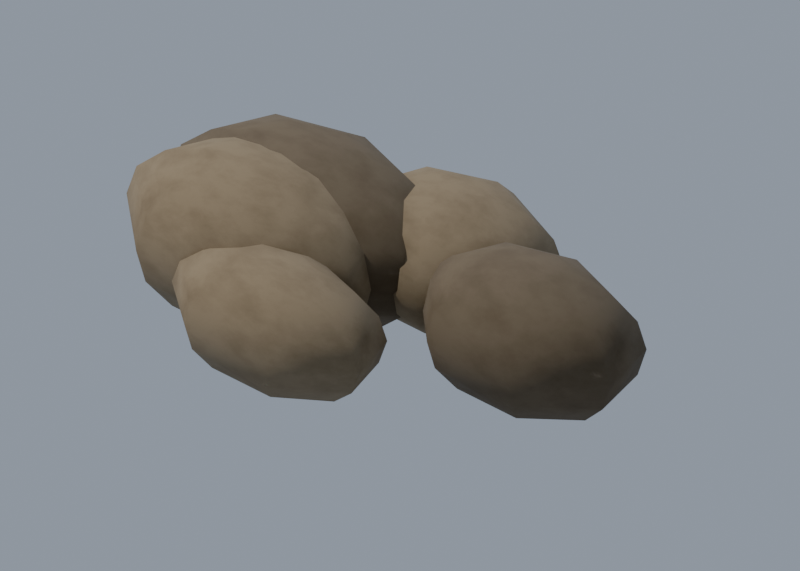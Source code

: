 # Source: prop.rocks.blend  (saved by Blender 5.2.45; exported with 4.5.12 LTS)
import bpy
from mathutils import Matrix  # noqa: F401  (used for matrix-valued properties, if any)

bpy.ops.wm.read_factory_settings(use_empty=True)
scene = bpy.context.scene
scene.name = 'Scene'

# ---- materials (node trees are filled in below, after node groups)
mat_rock = bpy.data.materials.new('rock')
mat_rock_dark = bpy.data.materials.new('rock_dark')

# ---- node groups
ng_fc_grime = bpy.data.node_groups.new('fc_grime', 'ShaderNodeTree')
_s = ng_fc_grime.interface.new_socket(name='Color', in_out='OUTPUT', socket_type='NodeSocketColor')
_s = ng_fc_grime.interface.new_socket(name='Color', in_out='INPUT', socket_type='NodeSocketColor')
_s = ng_fc_grime.interface.new_socket(name='Grime', in_out='INPUT', socket_type='NodeSocketFloat')
_s = ng_fc_grime.interface.new_socket(name='Char', in_out='INPUT', socket_type='NodeSocketFloat')
_N = ng_fc_grime.nodes; _L = ng_fc_grime.links
n0 = _N.new('NodeGroupInput'); n0.name = 'Group Input'; n0.location = (0, 0)
n1 = _N.new('NodeGroupOutput'); n1.name = 'Group Output'; n1.location = (0, 0)
n2 = _N.new('ShaderNodeTexCoord'); n2.name = 'Texture Coordinate'; n2.location = (0, 0)
n3 = _N.new('ShaderNodeTexNoise'); n3.name = 'Noise Texture'; n3.location = (0, 0)
n3.width = 160
n3.inputs[2].default_value = 7.0
n3.inputs[3].default_value = 6.0
n3.inputs[4].default_value = 0.62
n4 = _N.new('ShaderNodeValToRGB'); n4.name = 'Color Ramp'; n4.location = (0, 0)
while len(n4.color_ramp.elements) > 1: n4.color_ramp.elements.remove(n4.color_ramp.elements[-1])
n4.color_ramp.elements[0].position = 0.42; n4.color_ramp.elements[0].color = (0.0, 0.0, 0.0, 1.0)
_e = n4.color_ramp.elements.new(0.75); _e.color = (1.0, 1.0, 1.0, 1.0)
n5 = _N.new('ShaderNodeAmbientOcclusion'); n5.name = 'Ambient Occlusion'; n5.location = (0, 0)
n5.samples = 8
n5.inputs[1].default_value = 0.12
n6 = _N.new('ShaderNodeMix'); n6.name = 'Mix'; n6.location = (0, 0)
n6.data_type = 'RGBA'
n6.blend_type = 'MULTIPLY'
n6.inputs[7].default_value = (0.55, 0.5, 0.44, 1.0)
n7 = _N.new('ShaderNodeMath'); n7.name = 'Math'; n7.location = (0, 0)
n7.operation = 'MULTIPLY'
n8 = _N.new('ShaderNodeMix'); n8.name = 'Mix.001'; n8.location = (0, 0)
n8.data_type = 'RGBA'
n8.blend_type = 'MULTIPLY'
n8.inputs[0].default_value = 0.38
n9 = _N.new('ShaderNodeMix'); n9.name = 'Mix.002'; n9.location = (0, 0)
n9.data_type = 'RGBA'
n9.inputs[7].default_value = (0.018, 0.016, 0.014, 1.0)
n10 = _N.new('ShaderNodeMath'); n10.name = 'Math.001'; n10.location = (0, 0)
n10.operation = 'MULTIPLY'
n10.inputs[2].default_value = 0.0
n11 = _N.new('ShaderNodeMath'); n11.name = 'Math.002'; n11.location = (0, 0)
n11.operation = 'MULTIPLY'
n11.inputs[1].default_value = 0.15
n12 = _N.new('ShaderNodeMath'); n12.name = 'Math.003'; n12.location = (0, 0)
n12.operation = 'MULTIPLY_ADD'
n12.inputs[1].default_value = 0.85
_L.new(n2.outputs[3], n3.inputs[0])
_L.new(n3.outputs[0], n4.inputs[0])
_L.new(n0.outputs[0], n6.inputs[6])
_L.new(n4.outputs[0], n7.inputs[0])
_L.new(n0.outputs[1], n7.inputs[1])
_L.new(n7.outputs[0], n6.inputs[0])
_L.new(n6.outputs[2], n8.inputs[6])
_L.new(n5.outputs[1], n8.inputs[7])
_L.new(n8.outputs[2], n9.inputs[6])
_L.new(n0.outputs[2], n11.inputs[0])
_L.new(n11.outputs[0], n10.inputs[0])
_L.new(n4.outputs[0], n10.inputs[1])
_L.new(n0.outputs[2], n12.inputs[0])
_L.new(n10.outputs[0], n12.inputs[2])
_L.new(n12.outputs[0], n9.inputs[0])
_L.new(n9.outputs[2], n1.inputs[0])
n1.is_active_output = True

# ---- material node trees
mat_rock.use_nodes = True; mat_rock.node_tree.nodes.clear()
_N = mat_rock.node_tree.nodes; _L = mat_rock.node_tree.links
n0 = _N.new('ShaderNodeBsdfPrincipled'); n0.name = 'Principled BSDF'; n0.location = (-200, 100)
n0.inputs[2].default_value = 0.95
n0.inputs[10].default_value = 0.005
n1 = _N.new('ShaderNodeOutputMaterial'); n1.name = 'Material Output'; n1.location = (200, 100)
n2 = _N.new('ShaderNodeGroup'); n2.name = 'Group'; n2.location = (0, 0)
n2.node_tree = ng_fc_grime
n2.inputs[0].default_value = (0.2542, 0.1946, 0.1221, 1.0)
n2.inputs[1].default_value = 0.6
n2.inputs[2].default_value = 0.0
_L.new(n0.outputs[0], n1.inputs[0])
_L.new(n2.outputs[0], n0.inputs[0])
n1.is_active_output = True
mat_rock_dark.use_nodes = True; mat_rock_dark.node_tree.nodes.clear()
_N = mat_rock_dark.node_tree.nodes; _L = mat_rock_dark.node_tree.links
n0 = _N.new('ShaderNodeBsdfPrincipled'); n0.name = 'Principled BSDF'; n0.location = (-200, 100)
n0.inputs[2].default_value = 0.95
n0.inputs[10].default_value = 0.005
n1 = _N.new('ShaderNodeOutputMaterial'); n1.name = 'Material Output'; n1.location = (200, 100)
n2 = _N.new('ShaderNodeGroup'); n2.name = 'Group'; n2.location = (0, 0)
n2.node_tree = ng_fc_grime
n2.inputs[0].default_value = (0.147, 0.1119, 0.07227, 1.0)
n2.inputs[1].default_value = 0.6
n2.inputs[2].default_value = 0.0
_L.new(n0.outputs[0], n1.inputs[0])
_L.new(n2.outputs[0], n0.inputs[0])
n1.is_active_output = True

# ---- world
world_fc_world = bpy.data.worlds.new('fc_world'); scene.world = world_fc_world
world_fc_world.use_nodes = True; world_fc_world.node_tree.nodes.clear()
_N = world_fc_world.node_tree.nodes; _L = world_fc_world.node_tree.links
n0 = _N.new('ShaderNodeBackground'); n0.name = 'Background'; n0.location = (-200, 100)
n0.inputs[0].default_value = (0.52, 0.6, 0.72, 1.0)
n0.inputs[1].default_value = 0.8
n1 = _N.new('ShaderNodeOutputWorld'); n1.name = 'World Output'; n1.location = (200, 100)
_L.new(n0.outputs[0], n1.inputs[0])
n1.is_active_output = True

# ---- cameras
cam_fc_camera = bpy.data.cameras.new('fc_camera')
cam_fc_camera.type = 'ORTHO'
cam_fc_camera.sensor_fit = 'HORIZONTAL'
cam_fc_camera.clip_end = 400.0
cam_fc_camera.ortho_scale = 2.475
cam_fc_camera.shift_y = 0.05357

# ---- lights
light_fc_sun = bpy.data.lights.new('fc_sun', 'SUN')
light_fc_sun.color = (1.0, 0.95, 0.86)
light_fc_sun.angle = 0.05236
light_fc_sun.energy = 3.3
light_fc_rim = bpy.data.lights.new('fc_rim', 'SUN')
light_fc_rim.color = (0.8, 0.88, 1.0)
light_fc_rim.use_shadow = False
light_fc_rim.energy = 1.1

# ---- meshes
me_fc_ground = bpy.data.meshes.new('fc_ground')
me_fc_ground.from_pydata([(-20.0, -20.0, 0.0), (20.0, -20.0, 0.0), (-20.0, 20.0, 0.0), (20.0, 20.0, 0.0)], [], [(0, 1, 3, 2)])
me_fc_ground.update()
me_rock_0 = bpy.data.meshes.new('rock_0')
me_rock_0.from_pydata([(0.0, 0.0, 0.3096), (0.0, 0.1185, 0.2861), (0.0, 0.2861, 0.1185), (0.0, 0.2861, -0.1185), (0.0, 0.1185, -0.2861), (0.0, 0.0, -0.3096), (0.09264, 0.07388, 0.2861), (0.1712, 0.1365, 0.2189), (0.2237, 0.1784, 0.1185), (0.2421, 0.1931, 0.0), (0.2237, 0.1784, -0.1185), (0.1712, 0.1365, -0.2189), (0.09264, 0.07388, -0.2861), (0.1155, -0.02637, 0.2861), (0.2135, -0.04872, 0.2189), (0.2789, -0.06366, 0.1185), (0.3019, -0.0689, 0.0), (0.2789, -0.06366, -0.1185), (0.2135, -0.04872, -0.2189), (0.1155, -0.02637, -0.2861), (0.05141, -0.1068, 0.2861), (0.095, -0.1973, 0.2189), (0.1241, -0.2577, 0.1185), (0.1343, -0.279, 0.0), (0.1241, -0.2577, -0.1185), (0.095, -0.1973, -0.2189), (0.05141, -0.1068, -0.2861), (-0.05141, -0.1068, 0.2861), (-0.095, -0.1973, 0.2189), (-0.1241, -0.2577, 0.1185), (-0.1343, -0.279, 0.0), (-0.1241, -0.2577, -0.1185), (-0.095, -0.1973, -0.2189), (-0.05141, -0.1068, -0.2861), (-0.1155, -0.02637, 0.2861), (-0.2135, -0.04872, 0.2189), (-0.2789, -0.06366, 0.1185), (-0.3019, -0.0689, 0.0), (-0.2789, -0.06366, -0.1185), (-0.2135, -0.04872, -0.2189), (-0.1155, -0.02637, -0.2861), (-0.09264, 0.07388, 0.2861), (-0.1712, 0.1365, 0.2189), (-0.2237, 0.1784, 0.1185), (-0.2421, 0.1931, 0.0), (-0.2237, 0.1784, -0.1185), (-0.1712, 0.1365, -0.2189), (-0.09264, 0.07388, -0.2861), (1.49e-08, 0.2189, 0.2189), (1.49e-08, 0.3096, 0.0), (1.49e-08, 0.2189, -0.2189)], [], [(5, 4, 12), (50, 3, 10, 11), (49, 2, 8, 9), (48, 1, 6, 7), (4, 50, 11, 12), (3, 49, 9, 10), (2, 48, 7, 8), (1, 0, 6), (12, 11, 18, 19), (10, 9, 16, 17), (8, 7, 14, 15), (6, 0, 13), (5, 12, 19), (11, 10, 17, 18), (9, 8, 15, 16), (7, 6, 13, 14), (17, 16, 23, 24), (15, 14, 21, 22), (13, 0, 20), (5, 19, 26), (18, 17, 24, 25), (16, 15, 22, 23), (14, 13, 20, 21), (19, 18, 25, 26), (5, 26, 33), (25, 24, 31, 32), (23, 22, 29, 30), (21, 20, 27, 28), (26, 25, 32, 33), (24, 23, 30, 31), (22, 21, 28, 29), (20, 0, 27), (30, 29, 36, 37), (28, 27, 34, 35), (33, 32, 39, 40), (31, 30, 37, 38), (29, 28, 35, 36), (27, 0, 34), (5, 33, 40), (32, 31, 38, 39), (40, 39, 46, 47), (38, 37, 44, 45), (36, 35, 42, 43), (34, 0, 41), (5, 40, 47), (39, 38, 45, 46), (37, 36, 43, 44), (35, 34, 41, 42), (43, 42, 48, 2), (41, 0, 1), (5, 47, 4), (46, 45, 3, 50), (44, 43, 2, 49), (42, 41, 1, 48), (47, 46, 50, 4), (45, 44, 49, 3)])
me_rock_0.polygons.foreach_set('use_smooth', [True] * 56)
me_rock_0.materials.append(mat_rock)
me_rock_0.update()
me_rock_1 = bpy.data.meshes.new('rock_1')
me_rock_1.from_pydata([(0.0, 0.0, 0.4315), (0.0, 0.1651, 0.3987), (0.0, 0.3051, 0.3051), (0.0, 0.3051, -0.3051), (0.0, 0.1651, -0.3987), (0.0, 0.0, -0.4315), (0.1291, 0.103, 0.3987), (0.2386, 0.1902, 0.3051), (0.3117, 0.2486, 0.1651), (0.3374, 0.2691, 0.0), (0.3117, 0.2486, -0.1651), (0.2386, 0.1902, -0.3051), (0.1291, 0.103, -0.3987), (0.161, -0.03675, 0.3987), (0.2975, -0.0679, 0.3051), (0.3887, -0.08871, 0.1651), (0.4207, -0.09602, 0.0), (0.3887, -0.08871, -0.1651), (0.2975, -0.0679, -0.3051), (0.161, -0.03675, -0.3987), (0.07165, -0.1488, 0.3987), (0.1324, -0.2749, 0.3051), (0.173, -0.3592, 0.1651), (0.1872, -0.3888, 0.0), (0.173, -0.3592, -0.1651), (0.1324, -0.2749, -0.3051), (0.07165, -0.1488, -0.3987), (-0.07165, -0.1488, 0.3987), (-0.1324, -0.2749, 0.3051), (-0.173, -0.3592, 0.1651), (-0.1872, -0.3888, 0.0), (-0.173, -0.3592, -0.1651), (-0.1324, -0.2749, -0.3051), (-0.07165, -0.1488, -0.3987), (-0.161, -0.03675, 0.3987), (-0.2975, -0.0679, 0.3051), (-0.3887, -0.08871, 0.1651), (-0.4207, -0.09602, 0.0), (-0.3887, -0.08871, -0.1651), (-0.2975, -0.0679, -0.3051), (-0.161, -0.03675, -0.3987), (-0.1291, 0.103, 0.3987), (-0.2386, 0.1902, 0.3051), (-0.3117, 0.2486, 0.1651), (-0.3374, 0.2691, 0.0), (-0.3117, 0.2486, -0.1651), (-0.2386, 0.1902, -0.3051), (-0.1291, 0.103, -0.3987), (2.98e-08, 0.3987, 0.1651), (5.96e-08, 0.4315, 0.0), (2.98e-08, 0.3987, -0.1651)], [], [(5, 4, 12), (3, 50, 10, 11), (49, 48, 8, 9), (2, 1, 6, 7), (4, 3, 11, 12), (50, 49, 9, 10), (48, 2, 7, 8), (1, 0, 6), (12, 11, 18, 19), (10, 9, 16, 17), (8, 7, 14, 15), (6, 0, 13), (5, 12, 19), (11, 10, 17, 18), (9, 8, 15, 16), (7, 6, 13, 14), (17, 16, 23, 24), (15, 14, 21, 22), (13, 0, 20), (5, 19, 26), (18, 17, 24, 25), (16, 15, 22, 23), (14, 13, 20, 21), (19, 18, 25, 26), (5, 26, 33), (25, 24, 31, 32), (23, 22, 29, 30), (21, 20, 27, 28), (26, 25, 32, 33), (24, 23, 30, 31), (22, 21, 28, 29), (20, 0, 27), (30, 29, 36, 37), (28, 27, 34, 35), (33, 32, 39, 40), (31, 30, 37, 38), (29, 28, 35, 36), (27, 0, 34), (5, 33, 40), (32, 31, 38, 39), (40, 39, 46, 47), (38, 37, 44, 45), (36, 35, 42, 43), (34, 0, 41), (5, 40, 47), (39, 38, 45, 46), (37, 36, 43, 44), (35, 34, 41, 42), (43, 42, 2, 48), (41, 0, 1), (5, 47, 4), (46, 45, 50, 3), (44, 43, 48, 49), (42, 41, 1, 2), (47, 46, 3, 4), (45, 44, 49, 50)])
me_rock_1.polygons.foreach_set('use_smooth', [True] * 56)
me_rock_1.materials.append(mat_rock_dark)
me_rock_1.update()
me_rock_2 = bpy.data.meshes.new('rock_2')
me_rock_2.from_pydata([(0.0, 0.0, 0.377), (0.0, 0.1443, 0.3483), (0.0, 0.2666, 0.2666), (0.0, 0.3483, 0.1443), (0.0, 0.3483, -0.1443), (0.0, 0.2666, -0.2666), (0.0, 0.1443, -0.3483), (0.0, 0.0, -0.377), (0.1128, 0.08995, 0.3483), (0.2084, 0.1662, 0.2666), (0.2723, 0.2171, 0.1443), (0.2947, 0.235, 0.0), (0.2723, 0.2171, -0.1443), (0.2084, 0.1662, -0.2666), (0.1128, 0.08995, -0.3483), (0.1406, -0.0321, 0.3483), (0.2599, -0.05932, 0.2666), (0.3395, -0.0775, 0.1443), (0.3675, -0.08388, 0.0), (0.3395, -0.0775, -0.1443), (0.2599, -0.05932, -0.2666), (0.1406, -0.0321, -0.3483), (0.06259, -0.13, 0.3483), (0.1157, -0.2402, 0.2666), (0.1511, -0.3138, 0.1443), (0.1636, -0.3396, 0.0), (0.1511, -0.3138, -0.1443), (0.1157, -0.2402, -0.2666), (0.06259, -0.13, -0.3483), (-0.06259, -0.13, 0.3483), (-0.1157, -0.2402, 0.2666), (-0.1511, -0.3138, 0.1443), (-0.1636, -0.3396, 0.0), (-0.1511, -0.3138, -0.1443), (-0.1157, -0.2402, -0.2666), (-0.06259, -0.13, -0.3483), (-0.1406, -0.0321, 0.3483), (-0.2599, -0.05932, 0.2666), (-0.3395, -0.0775, 0.1443), (-0.3675, -0.08388, 0.0), (-0.3395, -0.0775, -0.1443), (-0.2599, -0.05932, -0.2666), (-0.1406, -0.0321, -0.3483), (-0.1128, 0.08995, 0.3483), (-0.2084, 0.1662, 0.2666), (-0.2723, 0.2171, 0.1443), (-0.2947, 0.235, 0.0), (-0.2723, 0.2171, -0.1443), (-0.2084, 0.1662, -0.2666), (-0.1128, 0.08995, -0.3483), (1.49e-08, 0.377, 0.0)], [], [(7, 6, 14), (5, 4, 12, 13), (50, 3, 10, 11), (2, 1, 8, 9), (6, 5, 13, 14), (4, 50, 11, 12), (3, 2, 9, 10), (1, 0, 8), (14, 13, 20, 21), (12, 11, 18, 19), (10, 9, 16, 17), (8, 0, 15), (7, 14, 21), (13, 12, 19, 20), (11, 10, 17, 18), (9, 8, 15, 16), (19, 18, 25, 26), (17, 16, 23, 24), (15, 0, 22), (7, 21, 28), (20, 19, 26, 27), (18, 17, 24, 25), (16, 15, 22, 23), (21, 20, 27, 28), (7, 28, 35), (27, 26, 33, 34), (25, 24, 31, 32), (23, 22, 29, 30), (28, 27, 34, 35), (26, 25, 32, 33), (24, 23, 30, 31), (22, 0, 29), (32, 31, 38, 39), (30, 29, 36, 37), (35, 34, 41, 42), (33, 32, 39, 40), (31, 30, 37, 38), (29, 0, 36), (7, 35, 42), (34, 33, 40, 41), (42, 41, 48, 49), (40, 39, 46, 47), (38, 37, 44, 45), (36, 0, 43), (7, 42, 49), (41, 40, 47, 48), (39, 38, 45, 46), (37, 36, 43, 44), (45, 44, 2, 3), (43, 0, 1), (7, 49, 6), (48, 47, 4, 5), (46, 45, 3, 50), (44, 43, 1, 2), (49, 48, 5, 6), (47, 46, 50, 4)])
me_rock_2.polygons.foreach_set('use_smooth', [True] * 56)
me_rock_2.materials.append(mat_rock)
me_rock_2.update()
me_rock_3 = bpy.data.meshes.new('rock_3')
me_rock_3.from_pydata([(0.0, 0.0, 0.3218), (0.0, 0.1231, 0.2973), (0.0, 0.2275, 0.2275), (0.0, 0.2973, 0.1231), (0.0, 0.2973, -0.1231), (0.0, 0.2275, -0.2275), (0.0, 0.1231, -0.2973), (0.0, 0.0, -0.3218), (0.09627, 0.07677, 0.2973), (0.1779, 0.1419, 0.2275), (0.2324, 0.1853, 0.1231), (0.2516, 0.2006, 0.0), (0.2324, 0.1853, -0.1231), (0.1779, 0.1419, -0.2275), (0.09627, 0.07677, -0.2973), (0.12, -0.0274, 0.2973), (0.2218, -0.05063, 0.2275), (0.2898, -0.06615, 0.1231), (0.3137, -0.0716, 0.0), (0.2898, -0.06615, -0.1231), (0.2218, -0.05063, -0.2275), (0.12, -0.0274, -0.2973), (0.05342, -0.1109, 0.2973), (0.09872, -0.205, 0.2275), (0.129, -0.2678, 0.1231), (0.1396, -0.2899, 0.0), (0.129, -0.2678, -0.1231), (0.09872, -0.205, -0.2275), (0.05342, -0.1109, -0.2973), (-0.05342, -0.1109, 0.2973), (-0.09872, -0.205, 0.2275), (-0.129, -0.2678, 0.1231), (-0.1396, -0.2899, 0.0), (-0.129, -0.2678, -0.1231), (-0.09872, -0.205, -0.2275), (-0.05342, -0.1109, -0.2973), (-0.12, -0.0274, 0.2973), (-0.2218, -0.05063, 0.2275), (-0.2898, -0.06615, 0.1231), (-0.3137, -0.0716, 0.0), (-0.2898, -0.06615, -0.1231), (-0.2218, -0.05063, -0.2275), (-0.12, -0.0274, -0.2973), (-0.09627, 0.07677, 0.2973), (-0.1779, 0.1419, 0.2275), (-0.2324, 0.1853, 0.1231), (-0.2516, 0.2006, 0.0), (-0.2324, 0.1853, -0.1231), (-0.1779, 0.1419, -0.2275), (-0.09627, 0.07677, -0.2973), (4.47e-08, 0.3218, 0.0)], [], [(7, 6, 14), (5, 4, 12, 13), (50, 3, 10, 11), (2, 1, 8, 9), (6, 5, 13, 14), (4, 50, 11, 12), (3, 2, 9, 10), (1, 0, 8), (14, 13, 20, 21), (12, 11, 18, 19), (10, 9, 16, 17), (8, 0, 15), (7, 14, 21), (13, 12, 19, 20), (11, 10, 17, 18), (9, 8, 15, 16), (19, 18, 25, 26), (17, 16, 23, 24), (15, 0, 22), (7, 21, 28), (20, 19, 26, 27), (18, 17, 24, 25), (16, 15, 22, 23), (21, 20, 27, 28), (7, 28, 35), (27, 26, 33, 34), (25, 24, 31, 32), (23, 22, 29, 30), (28, 27, 34, 35), (26, 25, 32, 33), (24, 23, 30, 31), (22, 0, 29), (32, 31, 38, 39), (30, 29, 36, 37), (35, 34, 41, 42), (33, 32, 39, 40), (31, 30, 37, 38), (29, 0, 36), (7, 35, 42), (34, 33, 40, 41), (42, 41, 48, 49), (40, 39, 46, 47), (38, 37, 44, 45), (36, 0, 43), (7, 42, 49), (41, 40, 47, 48), (39, 38, 45, 46), (37, 36, 43, 44), (45, 44, 2, 3), (43, 0, 1), (7, 49, 6), (48, 47, 4, 5), (46, 45, 3, 50), (44, 43, 1, 2), (49, 48, 5, 6), (47, 46, 50, 4)])
me_rock_3.polygons.foreach_set('use_smooth', [True] * 56)
me_rock_3.materials.append(mat_rock_dark)
me_rock_3.update()
me_rock_4 = bpy.data.meshes.new('rock_4')
me_rock_4.from_pydata([(0.0, 0.0, 0.2085), (0.0, 0.07978, 0.1926), (0.0, 0.1474, 0.1474), (0.0, 0.1926, 0.07978), (0.0, 0.2085, 0.0), (0.0, 0.1926, -0.07978), (0.0, 0.1474, -0.1474), (0.0, 0.07978, -0.1926), (0.0, 0.0, -0.2085), (0.06237, 0.04974, 0.1926), (0.1152, 0.09191, 0.1474), (0.1506, 0.1201, 0.07978), (0.163, 0.13, 0.0), (0.1506, 0.1201, -0.07978), (0.1152, 0.09191, -0.1474), (0.06237, 0.04974, -0.1926), (0.07778, -0.01775, 0.1926), (0.1437, -0.0328, 0.1474), (0.1878, -0.04286, 0.07978), (0.2032, -0.04639, 0.0), (0.1878, -0.04286, -0.07978), (0.1437, -0.0328, -0.1474), (0.07778, -0.01775, -0.1926), (0.03461, -0.07188, 0.1926), (0.06396, -0.1328, 0.1474), (0.08357, -0.1735, 0.07978), (0.09045, -0.1878, 0.0), (0.08357, -0.1735, -0.07978), (0.06396, -0.1328, -0.1474), (0.03461, -0.07188, -0.1926), (-0.03461, -0.07188, 0.1926), (-0.06396, -0.1328, 0.1474), (-0.08357, -0.1735, 0.07978), (-0.09045, -0.1878, 0.0), (-0.08357, -0.1735, -0.07978), (-0.06396, -0.1328, -0.1474), (-0.03461, -0.07188, -0.1926), (-0.07778, -0.01775, 0.1926), (-0.1437, -0.0328, 0.1474), (-0.1878, -0.04286, 0.07978), (-0.2032, -0.04639, 0.0), (-0.1878, -0.04286, -0.07978), (-0.1437, -0.0328, -0.1474), (-0.07778, -0.01775, -0.1926), (-0.06237, 0.04974, 0.1926), (-0.1152, 0.09191, 0.1474), (-0.1506, 0.1201, 0.07978), (-0.163, 0.13, 0.0), (-0.1506, 0.1201, -0.07978), (-0.1152, 0.09191, -0.1474), (-0.06237, 0.04974, -0.1926)], [], [(8, 7, 15), (6, 5, 13, 14), (4, 3, 11, 12), (2, 1, 9, 10), (7, 6, 14, 15), (5, 4, 12, 13), (3, 2, 10, 11), (1, 0, 9), (15, 14, 21, 22), (13, 12, 19, 20), (11, 10, 17, 18), (9, 0, 16), (8, 15, 22), (14, 13, 20, 21), (12, 11, 18, 19), (10, 9, 16, 17), (20, 19, 26, 27), (18, 17, 24, 25), (16, 0, 23), (8, 22, 29), (21, 20, 27, 28), (19, 18, 25, 26), (17, 16, 23, 24), (22, 21, 28, 29), (8, 29, 36), (28, 27, 34, 35), (26, 25, 32, 33), (24, 23, 30, 31), (29, 28, 35, 36), (27, 26, 33, 34), (25, 24, 31, 32), (23, 0, 30), (33, 32, 39, 40), (31, 30, 37, 38), (36, 35, 42, 43), (34, 33, 40, 41), (32, 31, 38, 39), (30, 0, 37), (8, 36, 43), (35, 34, 41, 42), (43, 42, 49, 50), (41, 40, 47, 48), (39, 38, 45, 46), (37, 0, 44), (8, 43, 50), (42, 41, 48, 49), (40, 39, 46, 47), (38, 37, 44, 45), (46, 45, 2, 3), (44, 0, 1), (8, 50, 7), (49, 48, 5, 6), (47, 46, 3, 4), (45, 44, 1, 2), (50, 49, 6, 7), (48, 47, 4, 5)])
me_rock_4.polygons.foreach_set('use_smooth', [True] * 56)
me_rock_4.materials.append(mat_rock)
me_rock_4.update()
me_rock_5 = bpy.data.meshes.new('rock_5')
me_rock_5.from_pydata([(0.0, 0.0, 0.2547), (0.0, 0.09746, 0.2353), (0.0, 0.1801, 0.1801), (0.0, 0.2547, 0.0), (0.0, 0.09746, -0.2353), (0.0, 0.0, -0.2547), (0.0762, 0.06077, 0.2353), (0.1408, 0.1123, 0.1801), (0.184, 0.1467, 0.09746), (0.1991, 0.1588, 0.0), (0.184, 0.1467, -0.09746), (0.1408, 0.1123, -0.1801), (0.0762, 0.06077, -0.2353), (0.09502, -0.02169, 0.2353), (0.1756, -0.04007, 0.1801), (0.2294, -0.05236, 0.09746), (0.2483, -0.05667, 0.0), (0.2294, -0.05236, -0.09746), (0.1756, -0.04007, -0.1801), (0.09502, -0.02169, -0.2353), (0.04229, -0.08781, 0.2353), (0.07814, -0.1623, 0.1801), (0.1021, -0.212, 0.09746), (0.1105, -0.2295, 0.0), (0.1021, -0.212, -0.09746), (0.07814, -0.1623, -0.1801), (0.04229, -0.08781, -0.2353), (-0.04229, -0.08781, 0.2353), (-0.07814, -0.1623, 0.1801), (-0.1021, -0.212, 0.09746), (-0.1105, -0.2295, 0.0), (-0.1021, -0.212, -0.09746), (-0.07814, -0.1623, -0.1801), (-0.04229, -0.08781, -0.2353), (-0.09502, -0.02169, 0.2353), (-0.1756, -0.04007, 0.1801), (-0.2294, -0.05236, 0.09746), (-0.2483, -0.05667, 0.0), (-0.2294, -0.05236, -0.09746), (-0.1756, -0.04007, -0.1801), (-0.09502, -0.02169, -0.2353), (-0.0762, 0.06077, 0.2353), (-0.1408, 0.1123, 0.1801), (-0.184, 0.1467, 0.09746), (-0.1991, 0.1588, 0.0), (-0.184, 0.1467, -0.09746), (-0.1408, 0.1123, -0.1801), (-0.0762, 0.06077, -0.2353), (1.49e-08, 0.2353, 0.09746), (1.49e-08, 0.2353, -0.09746), (7.451e-09, 0.1801, -0.1801)], [], [(5, 4, 12), (50, 49, 10, 11), (3, 48, 8, 9), (2, 1, 6, 7), (4, 50, 11, 12), (49, 3, 9, 10), (48, 2, 7, 8), (1, 0, 6), (12, 11, 18, 19), (10, 9, 16, 17), (8, 7, 14, 15), (6, 0, 13), (5, 12, 19), (11, 10, 17, 18), (9, 8, 15, 16), (7, 6, 13, 14), (17, 16, 23, 24), (15, 14, 21, 22), (13, 0, 20), (5, 19, 26), (18, 17, 24, 25), (16, 15, 22, 23), (14, 13, 20, 21), (19, 18, 25, 26), (5, 26, 33), (25, 24, 31, 32), (23, 22, 29, 30), (21, 20, 27, 28), (26, 25, 32, 33), (24, 23, 30, 31), (22, 21, 28, 29), (20, 0, 27), (30, 29, 36, 37), (28, 27, 34, 35), (33, 32, 39, 40), (31, 30, 37, 38), (29, 28, 35, 36), (27, 0, 34), (5, 33, 40), (32, 31, 38, 39), (40, 39, 46, 47), (38, 37, 44, 45), (36, 35, 42, 43), (34, 0, 41), (5, 40, 47), (39, 38, 45, 46), (37, 36, 43, 44), (35, 34, 41, 42), (43, 42, 2, 48), (41, 0, 1), (5, 47, 4), (46, 45, 49, 50), (44, 43, 48, 3), (42, 41, 1, 2), (47, 46, 50, 4), (45, 44, 3, 49)])
me_rock_5.polygons.foreach_set('use_smooth', [True] * 56)
me_rock_5.materials.append(mat_rock_dark)
me_rock_5.update()
me_rock_6 = bpy.data.meshes.new('rock_6')
me_rock_6.from_pydata([(0.0, 0.0, 0.4262), (0.0, 0.1631, 0.3938), (0.0, 0.3014, 0.3014), (0.0, 0.3014, -0.3014), (0.0, 0.1631, -0.3938), (0.0, 0.0, -0.4262), (0.1275, 0.1017, 0.3938), (0.2356, 0.1879, 0.3014), (0.3079, 0.2455, 0.1631), (0.3332, 0.2657, 0.0), (0.3079, 0.2455, -0.1631), (0.2356, 0.1879, -0.3014), (0.1275, 0.1017, -0.3938), (0.159, -0.0363, 0.3938), (0.2938, -0.06706, 0.3014), (0.3839, -0.08762, 0.1631), (0.4155, -0.09484, 0.0), (0.3839, -0.08762, -0.1631), (0.2938, -0.06706, -0.3014), (0.159, -0.0363, -0.3938), (0.07077, -0.147, 0.3938), (0.1308, -0.2715, 0.3014), (0.1709, -0.3548, 0.1631), (0.1849, -0.384, 0.0), (0.1709, -0.3548, -0.1631), (0.1308, -0.2715, -0.3014), (0.07077, -0.147, -0.3938), (-0.07077, -0.147, 0.3938), (-0.1308, -0.2715, 0.3014), (-0.1709, -0.3548, 0.1631), (-0.1849, -0.384, 0.0), (-0.1709, -0.3548, -0.1631), (-0.1308, -0.2715, -0.3014), (-0.07077, -0.147, -0.3938), (-0.159, -0.0363, 0.3938), (-0.2938, -0.06706, 0.3014), (-0.3839, -0.08762, 0.1631), (-0.4155, -0.09484, 0.0), (-0.3839, -0.08762, -0.1631), (-0.2938, -0.06706, -0.3014), (-0.159, -0.0363, -0.3938), (-0.1275, 0.1017, 0.3938), (-0.2356, 0.1879, 0.3014), (-0.3079, 0.2455, 0.1631), (-0.3332, 0.2657, 0.0), (-0.3079, 0.2455, -0.1631), (-0.2356, 0.1879, -0.3014), (-0.1275, 0.1017, -0.3938), (2.98e-08, 0.3938, 0.1631), (4.47e-08, 0.4262, 0.0), (2.98e-08, 0.3938, -0.1631)], [], [(5, 4, 12), (3, 50, 10, 11), (49, 48, 8, 9), (2, 1, 6, 7), (4, 3, 11, 12), (50, 49, 9, 10), (48, 2, 7, 8), (1, 0, 6), (12, 11, 18, 19), (10, 9, 16, 17), (8, 7, 14, 15), (6, 0, 13), (5, 12, 19), (11, 10, 17, 18), (9, 8, 15, 16), (7, 6, 13, 14), (17, 16, 23, 24), (15, 14, 21, 22), (13, 0, 20), (5, 19, 26), (18, 17, 24, 25), (16, 15, 22, 23), (14, 13, 20, 21), (19, 18, 25, 26), (5, 26, 33), (25, 24, 31, 32), (23, 22, 29, 30), (21, 20, 27, 28), (26, 25, 32, 33), (24, 23, 30, 31), (22, 21, 28, 29), (20, 0, 27), (30, 29, 36, 37), (28, 27, 34, 35), (33, 32, 39, 40), (31, 30, 37, 38), (29, 28, 35, 36), (27, 0, 34), (5, 33, 40), (32, 31, 38, 39), (40, 39, 46, 47), (38, 37, 44, 45), (36, 35, 42, 43), (34, 0, 41), (5, 40, 47), (39, 38, 45, 46), (37, 36, 43, 44), (35, 34, 41, 42), (43, 42, 2, 48), (41, 0, 1), (5, 47, 4), (46, 45, 50, 3), (44, 43, 48, 49), (42, 41, 1, 2), (47, 46, 3, 4), (45, 44, 49, 50)])
me_rock_6.polygons.foreach_set('use_smooth', [True] * 56)
me_rock_6.materials.append(mat_rock)
me_rock_6.update()

# ---- objects
ob_fc_camera = bpy.data.objects.new('fc_camera', cam_fc_camera)
ob_fc_sun = bpy.data.objects.new('fc_sun', light_fc_sun)
ob_fc_rim = bpy.data.objects.new('fc_rim', light_fc_rim)
ob_root = bpy.data.objects.new('root', None)
ob_fc_ground = bpy.data.objects.new('fc_ground', me_fc_ground)
ob_rock_0 = bpy.data.objects.new('rock_0', me_rock_0)
ob_rock_1 = bpy.data.objects.new('rock_1', me_rock_1)
ob_rock_2 = bpy.data.objects.new('rock_2', me_rock_2)
ob_rock_3 = bpy.data.objects.new('rock_3', me_rock_3)
ob_rock_4 = bpy.data.objects.new('rock_4', me_rock_4)
ob_rock_5 = bpy.data.objects.new('rock_5', me_rock_5)
ob_rock_6 = bpy.data.objects.new('rock_6', me_rock_6)

# ---- transforms, parenting, visibility, modifiers, constraints
ob_fc_camera.location = (91.86, -91.86, 75.0)
ob_fc_camera.rotation_euler = (1.047, 0.0, 0.7854)
ob_fc_sun.location = (0.0, 0.0, 0.0)
ob_fc_sun.rotation_euler = (0.0, -0.6981, 0.5829)
ob_fc_rim.location = (0.0, 0.0, 0.0)
ob_fc_rim.rotation_euler = (0.9599, 0.0, 3.927)
ob_root.location = (0.0, 0.0, 0.0)
ob_fc_ground.location = (0.0, 0.0, 0.0)
ob_fc_ground.hide_render = True
ob_fc_ground.is_shadow_catcher = True
ob_rock_0.parent = ob_root
ob_rock_0.location = (-0.1394, -0.3976, 0.09289)
ob_rock_0.scale = (1.347, 0.8019, 0.7008)
ob_rock_1.parent = ob_root
ob_rock_1.location = (-0.4611, 0.0597, 0.1295)
ob_rock_1.scale = (1.247, 0.8123, 0.6637)
ob_rock_2.parent = ob_root
ob_rock_2.location = (-0.05278, 0.2476, 0.1131)
ob_rock_2.scale = (1.063, 0.8714, 0.5833)
ob_rock_3.parent = ob_root
ob_rock_3.location = (0.4662, 0.09947, 0.09653)
ob_rock_3.scale = (1.31, 0.9151, 0.7738)
ob_rock_4.parent = ob_root
ob_rock_4.location = (-0.2297, 0.1917, 0.06254)
ob_rock_4.scale = (1.29, 0.9265, 0.5763)
ob_rock_5.parent = ob_root
ob_rock_5.location = (-0.3191, -0.2407, 0.07641)
ob_rock_5.scale = (1.324, 0.8598, 0.8159)
ob_rock_6.parent = ob_root
ob_rock_6.location = (-0.4897, -0.1333, 0.1279)
ob_rock_6.scale = (1.197, 0.807, 0.6774)

# ---- collection membership
scene.collection.objects.link(ob_fc_camera)
scene.collection.objects.link(ob_fc_sun)
scene.collection.objects.link(ob_fc_rim)
scene.collection.objects.link(ob_root)
scene.collection.objects.link(ob_fc_ground)
scene.collection.objects.link(ob_rock_0)
scene.collection.objects.link(ob_rock_1)
scene.collection.objects.link(ob_rock_2)
scene.collection.objects.link(ob_rock_3)
scene.collection.objects.link(ob_rock_4)
scene.collection.objects.link(ob_rock_5)
scene.collection.objects.link(ob_rock_6)

# ---- scene / render settings (as saved in the file)
scene.camera = ob_fc_camera
scene.frame_start = 1; scene.frame_end = 250; scene.frame_set(1)
scene.render.engine = 'CYCLES'
scene.render.resolution_x = 224
scene.render.resolution_y = 160
scene.render.filter_size = 1.2
scene.render.film_transparent = True
scene.render.bake_bias = 0.0
scene.render.bake_samples = 0
scene.render.compositor_device = 'GPU'
scene.cycles.samples = 64
scene.cycles.adaptive_threshold = 0.02
scene.cycles.max_bounces = 4
scene.cycles.diffuse_bounces = 2
scene.cycles.glossy_bounces = 2
scene.cycles.transparent_max_bounces = 4
scene.cycles.seed = 7
scene.eevee.use_volume_custom_range = False
scene.eevee.fast_gi_thickness_near = 0.1
scene.eevee.fast_gi_thickness_far = 0.0
scene.eevee.ray_tracing_options.screen_trace_thickness = 0.1
scene.view_settings.look = 'AgX - Punchy'
scene.view_settings.exposure = 0.25
bpy.context.view_layer.update()
